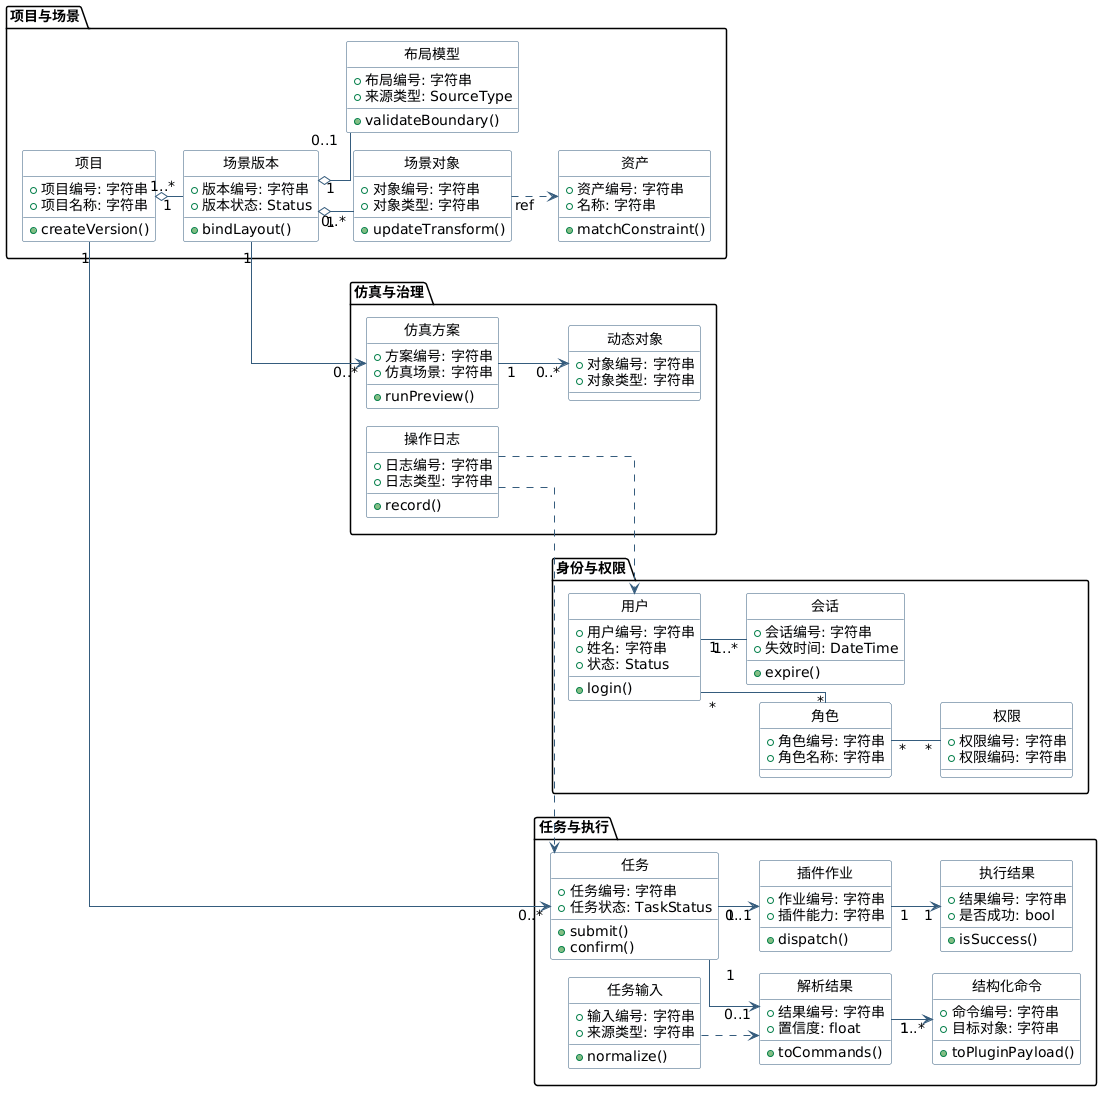

The diagram above was rendered by PlantUML. Its source (embedded in the PNG):
@startuml
left to right direction
hide circle
skinparam backgroundColor #FFFFFF
skinparam shadowing false
skinparam defaultFontName PingFang SC
skinparam defaultFontSize 14
skinparam linetype ortho
skinparam ranksep 28
skinparam nodesep 18
skinparam class {
  BackgroundColor #FBFCFE
  BorderColor #355C7D
  ArrowColor #355C7D
}

package "身份与权限" {
  class "用户" as User {
    +用户编号: 字符串
    +姓名: 字符串
    +状态: Status
    +login()
  }

  class "角色" as Role {
    +角色编号: 字符串
    +角色名称: 字符串
  }

  class "权限" as Permission {
    +权限编号: 字符串
    +权限编码: 字符串
  }

  class "会话" as Session {
    +会话编号: 字符串
    +失效时间: DateTime
    +expire()
  }
}

package "项目与场景" {
  class "项目" as Project {
    +项目编号: 字符串
    +项目名称: 字符串
    +createVersion()
  }

  class "场景版本" as SceneVersion {
    +版本编号: 字符串
    +版本状态: Status
    +bindLayout()
  }

  class "场景对象" as SceneObject {
    +对象编号: 字符串
    +对象类型: 字符串
    +updateTransform()
  }

  class "布局模型" as LayoutModel {
    +布局编号: 字符串
    +来源类型: SourceType
    +validateBoundary()
  }

  class "资产" as Asset {
    +资产编号: 字符串
    +名称: 字符串
    +matchConstraint()
  }
}

package "任务与执行" {
  class "任务输入" as TaskInput {
    +输入编号: 字符串
    +来源类型: 字符串
    +normalize()
  }

  class "解析结果" as ParseResult {
    +结果编号: 字符串
    +置信度: float
    +toCommands()
  }

  class "结构化命令" as StructuredCommand {
    +命令编号: 字符串
    +目标对象: 字符串
    +toPluginPayload()
  }

  class "任务" as Task {
    +任务编号: 字符串
    +任务状态: TaskStatus
    +submit()
    +confirm()
  }

  class "插件作业" as PluginJob {
    +作业编号: 字符串
    +插件能力: 字符串
    +dispatch()
  }

  class "执行结果" as ExecutionResult {
    +结果编号: 字符串
    +是否成功: bool
    +isSuccess()
  }
}

package "仿真与治理" {
  class "仿真方案" as SimulationPlan {
    +方案编号: 字符串
    +仿真场景: 字符串
    +runPreview()
  }

  class "动态对象" as DynamicObject {
    +对象编号: 字符串
    +对象类型: 字符串
  }

  class "操作日志" as OperationLog {
    +日志编号: 字符串
    +日志类型: 字符串
    +record()
  }
}

together {
  User "1" -- "1..*" Session
  User "*" -- "*" Role
  Role "*" -- "*" Permission
}

together {
  Project "1" o-- "1..*" SceneVersion
  SceneVersion "1" o-- "0..*" SceneObject
  SceneVersion "1" o-- "0..1" LayoutModel
  SceneObject ..> Asset : ref
}

together {
  TaskInput ..> ParseResult
  ParseResult "1" --> "1..*" StructuredCommand
  Task "1" --> "0..1" ParseResult
  Task "1" --> "0..1" PluginJob
  PluginJob "1" --> "1" ExecutionResult
}

Project "1" --> "0..*" Task
SceneVersion "1" --> "0..*" SimulationPlan
SimulationPlan "1" --> "0..*" DynamicObject
OperationLog ..> User
OperationLog ..> Task
@enduml